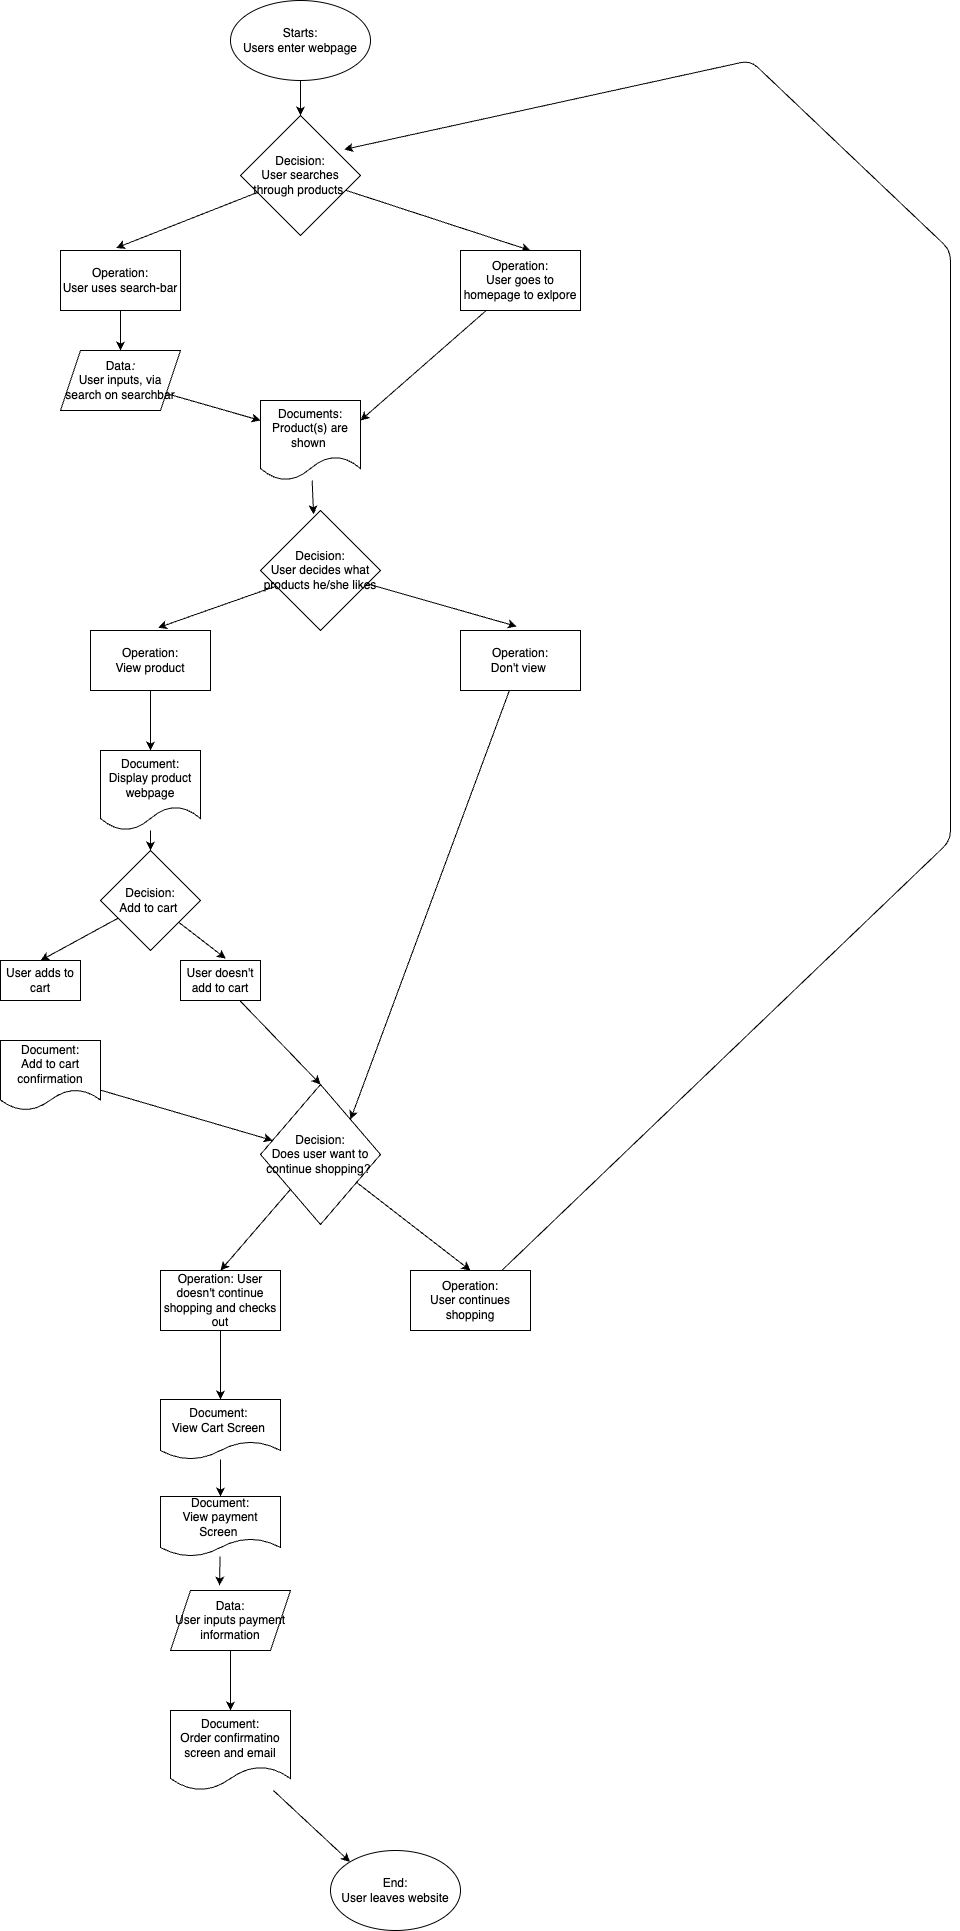

The diagram above was exported from draw.io. Its source (the exported page's mxGraphModel, read from the mxfile embedded in the PNG):
<mxGraphModel dx="2993" dy="1262" grid="1" gridSize="10" guides="1" tooltips="1" connect="1" arrows="1" fold="1" page="1" pageScale="1" pageWidth="3000" pageHeight="3000" math="0" shadow="0">
  <root>
    <mxCell id="0" />
    <mxCell id="1" parent="0" />
    <mxCell id="30" value="" style="edgeStyle=none;html=1;" edge="1" parent="1" source="2" target="3">
      <mxGeometry relative="1" as="geometry" />
    </mxCell>
    <mxCell id="2" value="Starts:&lt;br&gt;Users enter webpage" style="ellipse;whiteSpace=wrap;html=1;" vertex="1" parent="1">
      <mxGeometry x="420" y="180" width="140" height="80" as="geometry" />
    </mxCell>
    <mxCell id="32" style="edgeStyle=none;html=1;entryX=0.583;entryY=0;entryDx=0;entryDy=0;entryPerimeter=0;" edge="1" parent="1" source="3" target="5">
      <mxGeometry relative="1" as="geometry">
        <mxPoint x="710" y="420" as="targetPoint" />
      </mxGeometry>
    </mxCell>
    <mxCell id="33" style="edgeStyle=none;html=1;entryX=0.463;entryY=-0.042;entryDx=0;entryDy=0;entryPerimeter=0;" edge="1" parent="1" source="3" target="4">
      <mxGeometry relative="1" as="geometry" />
    </mxCell>
    <mxCell id="3" value="Decision: &lt;br&gt;User searches through products&amp;nbsp;" style="rhombus;whiteSpace=wrap;html=1;" vertex="1" parent="1">
      <mxGeometry x="430" y="295" width="120" height="120" as="geometry" />
    </mxCell>
    <mxCell id="34" style="edgeStyle=none;html=1;entryX=0.5;entryY=0;entryDx=0;entryDy=0;" edge="1" parent="1" source="4" target="16">
      <mxGeometry relative="1" as="geometry" />
    </mxCell>
    <mxCell id="4" value="Operation: &lt;br&gt;User uses search-bar" style="whiteSpace=wrap;html=1;" vertex="1" parent="1">
      <mxGeometry x="250" y="430" width="120" height="60" as="geometry" />
    </mxCell>
    <mxCell id="36" style="edgeStyle=none;html=1;entryX=1;entryY=0.25;entryDx=0;entryDy=0;" edge="1" parent="1" source="5" target="17">
      <mxGeometry relative="1" as="geometry" />
    </mxCell>
    <mxCell id="5" value="Operation: &lt;br&gt;User goes to homepage to exlpore" style="whiteSpace=wrap;html=1;" vertex="1" parent="1">
      <mxGeometry x="650" y="430" width="120" height="60" as="geometry" />
    </mxCell>
    <mxCell id="38" style="edgeStyle=none;html=1;entryX=0.563;entryY=-0.046;entryDx=0;entryDy=0;entryPerimeter=0;" edge="1" parent="1" source="8" target="10">
      <mxGeometry relative="1" as="geometry" />
    </mxCell>
    <mxCell id="39" style="edgeStyle=none;html=1;entryX=0.469;entryY=-0.068;entryDx=0;entryDy=0;entryPerimeter=0;" edge="1" parent="1" source="8" target="9">
      <mxGeometry relative="1" as="geometry" />
    </mxCell>
    <mxCell id="8" value="Decision:&lt;br&gt;User decides what products he/she likes" style="rhombus;whiteSpace=wrap;html=1;" vertex="1" parent="1">
      <mxGeometry x="450" y="690" width="120" height="120" as="geometry" />
    </mxCell>
    <mxCell id="46" style="edgeStyle=none;html=1;entryX=1;entryY=0;entryDx=0;entryDy=0;" edge="1" parent="1" source="9" target="21">
      <mxGeometry relative="1" as="geometry" />
    </mxCell>
    <mxCell id="9" value="Operation:&lt;br&gt;Don't view&amp;nbsp;" style="whiteSpace=wrap;html=1;" vertex="1" parent="1">
      <mxGeometry x="650" y="810" width="120" height="60" as="geometry" />
    </mxCell>
    <mxCell id="40" style="edgeStyle=none;html=1;entryX=0.5;entryY=0;entryDx=0;entryDy=0;" edge="1" parent="1" source="10" target="18">
      <mxGeometry relative="1" as="geometry" />
    </mxCell>
    <mxCell id="10" value="Operation:&lt;br&gt;View product" style="whiteSpace=wrap;html=1;" vertex="1" parent="1">
      <mxGeometry x="280" y="810" width="120" height="60" as="geometry" />
    </mxCell>
    <mxCell id="42" style="edgeStyle=none;html=1;entryX=0.5;entryY=0;entryDx=0;entryDy=0;" edge="1" parent="1" source="12" target="13">
      <mxGeometry relative="1" as="geometry" />
    </mxCell>
    <mxCell id="43" style="edgeStyle=none;html=1;entryX=0.566;entryY=-0.048;entryDx=0;entryDy=0;entryPerimeter=0;" edge="1" parent="1" source="12" target="14">
      <mxGeometry relative="1" as="geometry" />
    </mxCell>
    <mxCell id="12" value="Decision:&lt;br&gt;Add to cart&amp;nbsp;" style="rhombus;whiteSpace=wrap;html=1;" vertex="1" parent="1">
      <mxGeometry x="290" y="1030" width="100" height="100" as="geometry" />
    </mxCell>
    <mxCell id="13" value="User adds to cart" style="whiteSpace=wrap;html=1;" vertex="1" parent="1">
      <mxGeometry x="190" y="1140" width="80" height="40" as="geometry" />
    </mxCell>
    <mxCell id="44" style="edgeStyle=none;html=1;entryX=0.5;entryY=0;entryDx=0;entryDy=0;" edge="1" parent="1" source="14" target="21">
      <mxGeometry relative="1" as="geometry" />
    </mxCell>
    <mxCell id="14" value="User doesn't add to cart" style="whiteSpace=wrap;html=1;" vertex="1" parent="1">
      <mxGeometry x="370" y="1140" width="80" height="40" as="geometry" />
    </mxCell>
    <mxCell id="35" style="edgeStyle=none;html=1;entryX=0;entryY=0.25;entryDx=0;entryDy=0;" edge="1" parent="1" source="16" target="17">
      <mxGeometry relative="1" as="geometry" />
    </mxCell>
    <mxCell id="16" value="Data&lt;i&gt;:&lt;/i&gt;&lt;br&gt;User inputs, via search on searchbar" style="shape=parallelogram;perimeter=parallelogramPerimeter;whiteSpace=wrap;html=1;fixedSize=1;" vertex="1" parent="1">
      <mxGeometry x="250" y="530" width="120" height="60" as="geometry" />
    </mxCell>
    <mxCell id="37" style="edgeStyle=none;html=1;entryX=0.442;entryY=0.032;entryDx=0;entryDy=0;entryPerimeter=0;" edge="1" parent="1" source="17" target="8">
      <mxGeometry relative="1" as="geometry" />
    </mxCell>
    <mxCell id="17" value="Documents:&lt;br&gt;Product(s) are shown&amp;nbsp;" style="shape=document;whiteSpace=wrap;html=1;boundedLbl=1;" vertex="1" parent="1">
      <mxGeometry x="450" y="580" width="100" height="80" as="geometry" />
    </mxCell>
    <mxCell id="41" style="edgeStyle=none;html=1;entryX=0.5;entryY=0;entryDx=0;entryDy=0;" edge="1" parent="1" source="18" target="12">
      <mxGeometry relative="1" as="geometry" />
    </mxCell>
    <mxCell id="18" value="Document:&lt;br&gt;Display product webpage" style="shape=document;whiteSpace=wrap;html=1;boundedLbl=1;" vertex="1" parent="1">
      <mxGeometry x="290" y="930" width="100" height="80" as="geometry" />
    </mxCell>
    <mxCell id="45" style="edgeStyle=none;html=1;" edge="1" parent="1" source="20" target="21">
      <mxGeometry relative="1" as="geometry" />
    </mxCell>
    <mxCell id="20" value="Document:&lt;br&gt;Add to cart confirmation" style="shape=document;whiteSpace=wrap;html=1;boundedLbl=1;" vertex="1" parent="1">
      <mxGeometry x="190" y="1220" width="100" height="70" as="geometry" />
    </mxCell>
    <mxCell id="47" style="edgeStyle=none;html=1;entryX=0.5;entryY=0;entryDx=0;entryDy=0;" edge="1" parent="1" source="21" target="22">
      <mxGeometry relative="1" as="geometry" />
    </mxCell>
    <mxCell id="48" style="edgeStyle=none;html=1;entryX=0.5;entryY=0;entryDx=0;entryDy=0;" edge="1" parent="1" source="21" target="23">
      <mxGeometry relative="1" as="geometry" />
    </mxCell>
    <mxCell id="21" value="Decision:&lt;br&gt;Does user want to continue shopping?&amp;nbsp;" style="rhombus;whiteSpace=wrap;html=1;" vertex="1" parent="1">
      <mxGeometry x="450" y="1264" width="120" height="140" as="geometry" />
    </mxCell>
    <mxCell id="54" style="edgeStyle=none;html=1;entryX=0.864;entryY=0.283;entryDx=0;entryDy=0;entryPerimeter=0;" edge="1" parent="1" source="22" target="3">
      <mxGeometry relative="1" as="geometry">
        <mxPoint x="800" y="250" as="targetPoint" />
        <Array as="points">
          <mxPoint x="1140" y="1020" />
          <mxPoint x="1140" y="430" />
          <mxPoint x="940" y="240" />
        </Array>
      </mxGeometry>
    </mxCell>
    <mxCell id="22" value="Operation: &lt;br&gt;User continues shopping" style="whiteSpace=wrap;html=1;" vertex="1" parent="1">
      <mxGeometry x="600" y="1450" width="120" height="60" as="geometry" />
    </mxCell>
    <mxCell id="49" style="edgeStyle=none;html=1;" edge="1" parent="1" source="23" target="24">
      <mxGeometry relative="1" as="geometry" />
    </mxCell>
    <mxCell id="23" value="Operation: User doesn't continue shopping and checks out" style="whiteSpace=wrap;html=1;" vertex="1" parent="1">
      <mxGeometry x="350" y="1450" width="120" height="60" as="geometry" />
    </mxCell>
    <mxCell id="50" style="edgeStyle=none;html=1;entryX=0.5;entryY=0;entryDx=0;entryDy=0;" edge="1" parent="1" source="24" target="25">
      <mxGeometry relative="1" as="geometry" />
    </mxCell>
    <mxCell id="24" value="Document:&amp;nbsp;&lt;br&gt;View Cart Screen&amp;nbsp;" style="shape=document;whiteSpace=wrap;html=1;boundedLbl=1;" vertex="1" parent="1">
      <mxGeometry x="350" y="1579" width="120" height="60" as="geometry" />
    </mxCell>
    <mxCell id="51" style="edgeStyle=none;html=1;entryX=0.409;entryY=-0.082;entryDx=0;entryDy=0;entryPerimeter=0;" edge="1" parent="1" source="25" target="26">
      <mxGeometry relative="1" as="geometry" />
    </mxCell>
    <mxCell id="25" value="Document:&lt;br&gt;View payment Screen&amp;nbsp;" style="shape=document;whiteSpace=wrap;html=1;boundedLbl=1;" vertex="1" parent="1">
      <mxGeometry x="350" y="1676" width="120" height="60" as="geometry" />
    </mxCell>
    <mxCell id="52" style="edgeStyle=none;html=1;entryX=0.5;entryY=0;entryDx=0;entryDy=0;" edge="1" parent="1" source="26" target="27">
      <mxGeometry relative="1" as="geometry" />
    </mxCell>
    <mxCell id="26" value="Data:&lt;br&gt;User inputs payment information" style="shape=parallelogram;perimeter=parallelogramPerimeter;whiteSpace=wrap;html=1;fixedSize=1;" vertex="1" parent="1">
      <mxGeometry x="360" y="1770" width="120" height="60" as="geometry" />
    </mxCell>
    <mxCell id="53" style="edgeStyle=none;html=1;entryX=0;entryY=0;entryDx=0;entryDy=0;" edge="1" parent="1" source="27" target="29">
      <mxGeometry relative="1" as="geometry" />
    </mxCell>
    <mxCell id="27" value="Document:&lt;br&gt;Order confirmatino screen and email" style="shape=document;whiteSpace=wrap;html=1;boundedLbl=1;" vertex="1" parent="1">
      <mxGeometry x="360" y="1890" width="120" height="80" as="geometry" />
    </mxCell>
    <mxCell id="29" value="End:&lt;br&gt;User leaves website" style="ellipse;whiteSpace=wrap;html=1;" vertex="1" parent="1">
      <mxGeometry x="520" y="2030" width="130" height="80" as="geometry" />
    </mxCell>
  </root>
</mxGraphModel>